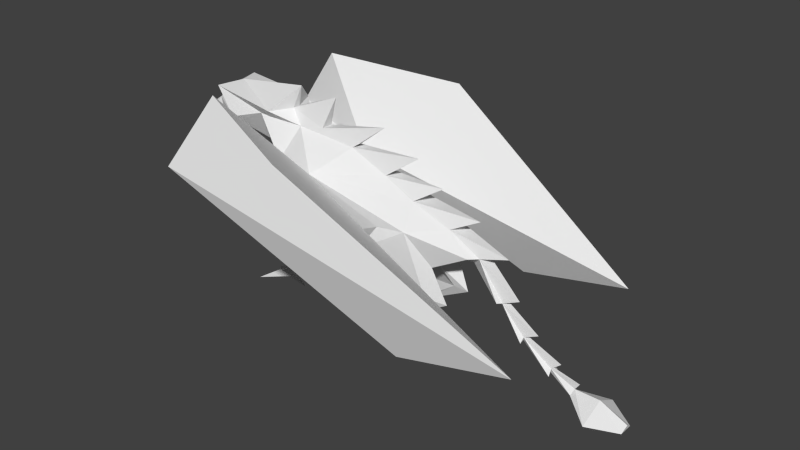 # Source: dragon.blend  (saved by Blender 2.78.0; exported with 4.5.12 LTS)
import bpy
from mathutils import Matrix  # noqa: F401  (used for matrix-valued properties, if any)

bpy.ops.wm.read_factory_settings(use_empty=True)
scene = bpy.context.scene
scene.name = 'Scene'

# ---- collections
col_collection_1 = bpy.data.collections.new('Collection 1'); scene.collection.children.link(col_collection_1)

# ---- world
world_world = bpy.data.worlds.new('World'); scene.world = world_world
world_world.color = (0.05088, 0.05088, 0.05088)
world_world.use_sun_shadow = False
world_world.sun_shadow_jitter_overblur = 0.0
world_world.cycles.sampling_method = 'NONE'
world_world.cycles.sample_map_resolution = 256

# ---- meshes
me_plane = bpy.data.meshes.new('Plane')
me_plane.from_pydata([(2.14, -24.87, -0.9787), (2.782, 19.4, 0.5322), (-0.002497, -9.172, -4.436), (0.002655, 11.64, -11.13), (5.3, 24.93, -7.982), (0.5801, 29.08, -2.458), (2.818, -2.835, -3.245), (0.5042, 5.458, 13.8), (0.0, 22.69, 10.29), (0.0, 36.26, 5.101), (1.627, -20.83, -3.052), (0.2961, 33.94, -3.403), (1.78, 17.7, -3.586), (5.754, 43.15, -5.493), (11.44, 30.87, -3.445), (1.472, 31.43, -5.561), (0.0, 6.525, -4.284), (0.0, 19.48, -6.435), (1.964, 33.99, -4.228), (1.75, 36.92, -9.808), (0.4404, 30.46, -0.3997), (0.0, 41.32, 0.5799), (1.191, -24.81, -4.79), (2.002, -21.76, -1.976), (2.485, -21.49, -1.862), (2.544, -9.674, -1.759), (0.0, -7.591, -1.032), (2.105, -3.563, 0.4201), (1.085, 5.632, 13.25), (2.11, -23.38, -3.757), (3.312, -24.7, -4.681), (2.091, 28.33, -8.011), (0.0, 37.74, -8.95), (0.006389, 20.33, -8.997), (0.5219, 21.96, 5.631), (2.92, 0.5632, 5.193), (2.4, 10.59, 8.89), (0.7681, 17.28, 8.298), (0.0, 29.77, 8.135), (1.103, -2.863, 6.952), (0.3866, -4.675, 9.744), (1.378, -0.8433, 10.52), (1.757, -11.08, 10.23), (1.664, -14.44, 8.244), (0.9538, -11.77, 10.63), (1.159, -12.64, 11.7), (1.823, -23.15, 7.201), (1.793, -21.13, 6.377), (1.435, -23.72, 6.879), (1.492, -22.33, 7.704), (2.454, 9.213, 6.545), (2.533, -24.41, 4.902), (1.337, -24.74, 4.946), (1.524, -25.29, 8.366), (0.685, 12.07, 11.42), (-0.006038, 16.24, 13.43), (1.777, -23.26, 6.339), (0.0021, 7.294, 15.83), (-0.0009256, 2.267, 13.01), (0.2847, -6.951, 15.66), (0.7112, -6.396, 15.49), (-0.000469, -5.061, 16.84), (-0.004037, -6.97, 15.21), (0.005024, 34.39, -10.29), (1.039, 23.05, -9.993), (-9.539e-18, 28.64, -11.72), (0.4234, 27.32, 2.48), (0.1828, -15.8, 17.43), (0.5232, -17.22, 17.42), (0.0006015, -17.37, 17.3), (-0.0002001, 26.03, -12.56), (1.114, 18.89, -12.65), (9.222, 37.45, 4.089), (6.945, -16.13, 12.29), (6.654, -7.485, 21.09), (6.889, 1.251, 1.55), (0.1267, -22.68, 19.69), (0.5315, -24.3, 19.8), (-0.007793, -20.31, 20.36), (-0.0006344, -23.44, 19.29), (0.0, -26.54, 21.52), (0.3037, -28.27, 21.37), (-0.0005691, -24.28, 21.87), (0.0, -26.6, 23.45), (1.8, -31.2, 23.37), (0.0, -30.91, 25.55), (0.5353, -32.73, 25.47), (0.005983, 41.67, -2.823), (-2.14, -24.87, -0.9787), (-2.77, 19.4, 0.5322), (-5.3, 24.93, -7.982), (-0.5801, 29.08, -2.458), (-2.818, -2.835, -3.245), (-0.5042, 5.458, 13.8), (-1.627, -20.83, -3.052), (-0.2961, 33.94, -3.403), (-1.78, 17.7, -3.586), (-5.754, 43.15, -5.493), (-11.42, 30.87, -3.445), (-1.472, 31.43, -5.561), (-1.964, 33.99, -4.228), (-1.75, 36.92, -9.808), (-0.4404, 30.46, -0.3997), (-1.191, -24.81, -4.79), (-2.002, -21.76, -1.976), (-2.485, -21.49, -1.862), (-2.544, -9.674, -1.759), (-2.105, -3.563, 0.4201), (-1.085, 5.632, 13.25), (-2.113, -23.38, -3.757), (-3.312, -24.7, -4.681), (-2.091, 28.33, -8.011), (-0.5219, 21.96, 5.631), (-2.92, 0.5632, 5.193), (-2.4, 10.59, 8.89), (-0.7681, 17.28, 8.298), (-1.103, -2.863, 6.952), (-0.3866, -4.675, 9.744), (-1.378, -0.8433, 10.52), (-1.757, -11.08, 10.23), (-1.664, -14.44, 8.244), (-0.9538, -11.77, 10.63), (-1.159, -12.64, 11.7), (-1.803, -23.29, 7.188), (-1.793, -21.13, 6.377), (-1.435, -23.72, 6.879), (-1.459, -22.44, 7.679), (-2.454, 9.213, 6.545), (-2.533, -24.41, 4.902), (-1.337, -24.74, 4.946), (-1.577, -25.04, 8.403), (-0.685, 12.07, 11.42), (-1.777, -23.26, 6.339), (-0.2847, -6.951, 15.66), (-0.7112, -6.396, 15.49), (-1.03, 23.05, -9.993), (-0.4234, 27.32, 2.48), (-0.1828, -15.8, 17.43), (-0.5232, -17.22, 17.42), (6.182e-18, -13.96, 18.47), (-1.119, 18.89, -12.65), (-9.222, 37.45, 4.089), (-6.98, -16.13, 12.29), (-6.654, -7.485, 21.09), (-6.889, 1.251, 1.55), (-0.1267, -22.68, 19.69), (-0.5315, -24.3, 19.8), (-0.3037, -28.27, 21.37), (-1.8, -31.2, 23.37), (-0.5353, -32.73, 25.47)], [], [(35, 36, 50), (136, 112, 89), (50, 39, 35), (1, 5, 12), (13, 1, 4), (97, 90, 89), (5, 11, 18), (10, 24, 25), (5, 15, 12), (31, 15, 19), (15, 18, 19), (136, 9, 66), (118, 122, 119, 114), (89, 127, 107), (17, 15, 31), (27, 26, 39), (2, 92, 106), (37, 34, 1), (34, 38, 66), (6, 4, 16), (24, 23, 26, 27), (23, 10, 2, 26), (10, 25, 2), (16, 2, 6), (64, 71, 3), (89, 115, 114), (22, 29, 10), (105, 106, 107), (89, 90, 96), (24, 0, 23), (29, 30, 10), (50, 36, 1), (35, 42, 36), (40, 41, 45, 44), (4, 1, 12), (44, 45, 49, 48), (39, 40, 44, 43), (39, 43, 35), (97, 98, 90), (45, 42, 46, 49), (28, 7, 54), (11, 87, 18), (11, 21, 95), (37, 8, 34), (19, 18, 32), (65, 63, 111, 135), (42, 43, 47, 46), (47, 48, 52), (46, 53, 49), (48, 49, 53), (31, 19, 63), (41, 28, 36), (54, 7, 57), (58, 60, 7), (7, 59, 61), (74, 72, 14), (27, 39, 50), (20, 21, 11), (19, 32, 63), (31, 64, 33, 17), (54, 55, 37), (8, 112, 34), (38, 136, 66), (9, 102, 20), (55, 115, 37), (7, 93, 57), (4, 12, 16), (62, 68, 59), (59, 67, 139), (93, 7, 61), (59, 133, 61), (74, 14, 73), (5, 1, 66), (142, 143, 89), (4, 14, 13), (14, 4, 75), (52, 56, 47), (51, 47, 56), (47, 51, 46), (42, 45, 41, 36), (10, 30, 24), (24, 29, 0), (0, 29, 23), (10, 23, 22), (59, 7, 60), (28, 58, 7), (67, 59, 68), (60, 62, 59), (68, 69, 67), (67, 76, 78), (76, 67, 77), (84, 81, 147, 148), (76, 80, 82), (77, 67, 69), (80, 81, 84, 83), (86, 84, 148, 149), (83, 84, 86, 85), (36, 37, 1), (67, 137, 139), (78, 137, 67), (75, 73, 14), (3, 33, 64), (80, 76, 81), (81, 76, 79), (77, 79, 76), (131, 108, 114), (15, 5, 18), (4, 6, 75), (66, 9, 20), (65, 70, 71), (64, 65, 71), (87, 32, 18), (20, 102, 21), (113, 127, 114), (2, 25, 6), (127, 113, 116), (89, 96, 91), (107, 106, 92, 89), (91, 100, 95), (141, 98, 97), (94, 106, 105), (91, 96, 99), (111, 101, 99), (99, 101, 100), (34, 112, 38), (5, 66, 20, 11), (120, 124, 125, 121), (16, 12, 15, 17), (102, 136, 91, 95), (17, 111, 99), (107, 116, 26), (115, 89, 112), (112, 136, 38), (92, 16, 90), (105, 107, 26, 104), (104, 26, 2, 94), (94, 2, 106), (16, 92, 2), (135, 3, 140), (103, 94, 109), (108, 131, 93), (105, 104, 88), (109, 94, 110), (127, 89, 114), (113, 114, 119), (117, 121, 122, 118), (121, 125, 126, 122), (116, 120, 121, 117), (27, 1, 6, 25), (43, 44, 48, 47), (122, 126, 123, 119), (95, 100, 87), (87, 11, 95), (115, 112, 8), (101, 32, 100), (17, 99, 96, 16), (119, 123, 124, 120), (124, 129, 125), (123, 126, 130), (125, 130, 126), (111, 63, 101), (54, 36, 28), (131, 57, 93), (58, 93, 134), (93, 61, 133), (143, 98, 141), (107, 127, 116), (102, 95, 21), (101, 63, 32), (131, 115, 55), (133, 59, 139), (54, 131, 55), (8, 37, 115), (131, 54, 57), (90, 16, 96), (62, 133, 138), (133, 139, 137), (74, 1, 13, 72), (91, 136, 89), (142, 98, 143), (13, 14, 72), (98, 144, 90), (1, 74, 73), (33, 135, 111, 17), (129, 124, 132), (128, 132, 124), (124, 123, 128), (94, 105, 110), (105, 88, 109), (114, 115, 131), (88, 104, 109), (94, 103, 104), (133, 134, 93), (108, 93, 58), (137, 138, 133), (134, 133, 62), (138, 137, 69), (137, 78, 145), (145, 146, 137), (79, 147, 81), (145, 82, 80), (146, 69, 137), (80, 83, 148, 147), (25, 24, 27), (83, 85, 149, 148), (37, 36, 54), (144, 98, 142), (3, 135, 33), (71, 70, 140), (80, 147, 145), (147, 79, 145), (146, 145, 79), (99, 100, 91), (144, 92, 90), (136, 102, 9), (65, 140, 70), (135, 140, 65), (87, 100, 32), (140, 3, 71), (64, 31, 63, 65), (82, 145, 76), (76, 145, 78), (86, 149, 85), (1, 34, 66), (50, 1, 27), (108, 118, 114), (116, 113, 120), (120, 113, 119), (43, 42, 35), (89, 143, 141, 97)])
_uv = me_plane.uv_layers.new(name='UVMap')
_uv.uv.foreach_set('vector', [0.09961, 0.3325, 0.05009, 0.2578, 0.07334, 0.2653, 0.3098, 0.4284, 0.2902, 0.3812, 0.342, 0.3678, 0.4531, 0.5958, 0.4531, 0.694, 0.4397, 0.6655, 0.1106, 0.1755, 0.1214, 0.09331, 0.1502, 0.1827, 0.761, 0.0, 0.7342, 0.1972, 0.682, 0.1315, 0.9362, 0.4998, 0.8564, 0.3687, 0.9107, 0.3017, 0.4119, 0.6845, 0.3983, 0.6482, 0.4119, 0.6412, 0.2082, 0.4906, 0.1987, 0.4978, 0.1785, 0.4038, 0.1214, 0.09331, 0.1454, 0.07032, 0.1502, 0.1827, 0.1725, 0.09168, 0.1454, 0.07032, 0.1745, 0.02046, 0.1454, 0.07032, 0.1293, 0.05201, 0.1745, 0.02046, 0.2176, 0.7065, 0.2214, 0.6319, 0.2253, 0.7065, 0.2835, 0.1921, 0.2914, 0.09624, 0.3026, 0.1107, 0.2811, 0.2856, 0.342, 0.3678, 0.3042, 0.278, 0.3785, 0.1847, 0.1726, 0.1638, 0.1454, 0.07032, 0.1725, 0.09168, 0.149, 0.3581, 0.1684, 0.3874, 0.08928, 0.3617, 0.5067, 0.5169, 0.4811, 0.552, 0.4836, 0.5005, 0.04431, 0.203, 0.06053, 0.1618, 0.1106, 0.1755, 0.06053, 0.1618, 0.02533, 0.103, 0.08, 0.1145, 0.5324, 0.552, 0.555, 0.7545, 0.5067, 0.6175, 0.2493, 0.682, 0.2449, 0.6843, 0.2293, 0.577, 0.2493, 0.5428, 0.6401, 0.615, 0.6295, 0.608, 0.61, 0.5146, 0.6401, 0.5005, 0.2082, 0.4906, 0.1785, 0.4038, 0.2014, 0.3951, 0.5067, 0.6175, 0.5067, 0.5169, 0.5324, 0.552, 0.1987, 0.1305, 0.2293, 0.1598, 0.2274, 0.2195, 0.342, 0.3678, 0.2741, 0.34, 0.2811, 0.2856, 0.454, 0.9691, 0.4475, 0.9556, 0.454, 0.942, 0.4275, 0.04475, 0.408, 0.139, 0.3785, 0.1847, 0.9107, 0.3017, 0.8564, 0.3687, 0.87, 0.3003, 0.5418, 0.8817, 0.5418, 0.9093, 0.5376, 0.8835, 0.4538, 0.903, 0.4595, 0.8937, 0.4595, 0.9156, 0.07334, 0.2653, 0.05009, 0.2578, 0.1106, 0.1755, 0.09961, 0.3325, 0.0734, 0.4322, 0.05009, 0.2578, 0.7711, 0.6679, 0.7662, 0.6997, 0.7462, 0.6052, 0.7567, 0.6114, 0.682, 0.1315, 0.7342, 0.1972, 0.6929, 0.1984, 0.7567, 0.6114, 0.7462, 0.6052, 0.774, 0.5243, 0.7803, 0.5125, 0.797, 0.6808, 0.7711, 0.6679, 0.7567, 0.6114, 0.7754, 0.5884, 0.385, 0.6232, 0.3983, 0.5428, 0.3983, 0.6552, 0.8906, 0.2781, 0.8356, 0.1904, 0.8906, 0.1725, 0.06269, 0.4466, 0.0734, 0.4322, 0.1202, 0.524, 0.1143, 0.5181, 0.8007, 0.5895, 0.8059, 0.586, 0.8059, 0.6423, 0.3324, 0.5499, 0.3516, 0.606, 0.317, 0.5509, 0.3891, 0.7104, 0.3945, 0.6552, 0.3945, 0.7106, 0.04431, 0.203, 0.01761, 0.1626, 0.06053, 0.1618, 0.2034, 0.6727, 0.2176, 0.6319, 0.2176, 0.6797, 0.4337, 0.4591, 0.4119, 0.503, 0.4033, 0.4512, 0.4282, 0.412, 0.0734, 0.4322, 0.09665, 0.4561, 0.1243, 0.5067, 0.1202, 0.524, 0.595, 0.9075, 0.5887, 0.8869, 0.6054, 0.8772, 0.5262, 0.9079, 0.5193, 0.9265, 0.5204, 0.902, 0.6292, 0.8915, 0.6228, 0.9033, 0.6144, 0.8799, 0.1053, 0.914, 0.1053, 0.9784, 0.08876, 0.965, 0.05401, 0.3509, 0.01898, 0.3032, 0.05009, 0.2578, 0.08931, 0.5987, 0.1138, 0.6512, 0.08872, 0.6512, 0.131, 0.6713, 0.1421, 0.5987, 0.1421, 0.6958, 0.4397, 0.5958, 0.4397, 0.6974, 0.4266, 0.6836, 0.6499, 0.04022, 0.6499, 0.4287, 0.5642, 0.3999, 0.2451, 0.8294, 0.1854, 0.833, 0.1695, 0.7366, 0.1007, 0.08522, 0.07414, 0.0, 0.1219, 0.05309, 0.0, 0.6875, 0.00284, 0.6708, 0.02109, 0.6852, 0.1725, 0.09168, 0.1987, 0.1305, 0.1942, 0.1533, 0.1726, 0.1638, 0.02489, 0.2491, 0.0, 0.2185, 0.04431, 0.203, 0.05754, 0.6418, 0.05754, 0.6785, 0.0481, 0.6776, 0.3148, 0.6367, 0.3148, 0.6867, 0.3071, 0.6862, 0.2915, 0.6365, 0.2915, 0.6973, 0.2835, 0.6969, 0.4196, 0.6446, 0.4266, 0.6781, 0.4126, 0.6781, 0.3668, 0.6876, 0.3576, 0.6876, 0.3622, 0.6671, 0.682, 0.1315, 0.6929, 0.1984, 0.6499, 0.2813, 0.801, 0.5009, 0.801, 0.586, 0.797, 0.5016, 0.18, 0.6067, 0.18, 0.6797, 0.1673, 0.6667, 0.6401, 0.5009, 0.6492, 0.5005, 0.6492, 0.5872, 0.3428, 0.6883, 0.3377, 0.6883, 0.3402, 0.6704, 0.6499, 0.04022, 0.5642, 0.3999, 0.5471, 0.0, 0.1214, 0.09331, 0.1106, 0.1755, 0.08, 0.1145, 0.8974, 0.0, 1.0, 0.04021, 0.9107, 0.3017, 0.8943, 0.1582, 0.8356, 0.1582, 0.8538, 0.05899, 0.5642, 0.3999, 0.5074, 0.3699, 0.5118, 0.1626, 0.03876, 0.6976, 0.03191, 0.6824, 0.03876, 0.6663, 0.04601, 0.6663, 0.04601, 0.695, 0.03876, 0.6789, 0.5119, 0.9361, 0.5305, 0.9603, 0.5078, 0.9534, 0.0734, 0.4322, 0.06269, 0.4466, 0.05401, 0.3509, 0.05009, 0.2578, 0.5626, 0.9175, 0.5837, 0.9465, 0.5531, 0.9248, 0.5065, 0.9751, 0.4823, 0.9751, 0.4908, 0.9507, 0.4045, 0.9096, 0.4045, 0.9351, 0.384, 0.9288, 0.5619, 0.8812, 0.5724, 0.8882, 0.5475, 0.9142, 0.2293, 0.5427, 0.2293, 0.6381, 0.2255, 0.5474, 0.6453, 0.6701, 0.6453, 0.697, 0.6401, 0.671, 0.2255, 0.7078, 0.2283, 0.6381, 0.2283, 0.7179, 0.3509, 0.676, 0.3474, 0.6706, 0.3509, 0.6704, 0.18, 0.6746, 0.1845, 0.6726, 0.1845, 0.6846, 0.2034, 0.6319, 0.2034, 0.6906, 0.1909, 0.674, 0.636, 0.6987, 0.6392, 0.641, 0.6392, 0.7107, 0.223, 0.5603, 0.2163, 0.5909, 0.2109, 0.5919, 0.1909, 0.5662, 0.3018, 0.6367, 0.3014, 0.6021, 0.3133, 0.6173, 0.4585, 0.6383, 0.4585, 0.7099, 0.4536, 0.698, 0.3014, 0.6021, 0.2932, 0.5899, 0.2977, 0.561, 0.317, 0.5948, 0.2072, 0.5427, 0.223, 0.5603, 0.1909, 0.5662, 0.1976, 0.5444, 0.317, 0.5948, 0.2977, 0.561, 0.309, 0.5428, 0.317, 0.5559, 0.05009, 0.2578, 0.04431, 0.203, 0.1106, 0.1755, 0.3979, 0.6724, 0.3945, 0.6724, 0.3962, 0.6552, 0.1126, 0.6948, 0.1092, 0.6514, 0.1126, 0.6512, 0.5118, 0.1626, 0.5471, 0.0, 0.5642, 0.3999, 0.2274, 0.2195, 0.1942, 0.1533, 0.1987, 0.1305, 0.3014, 0.6021, 0.3018, 0.6367, 0.2932, 0.5899, 0.2932, 0.5899, 0.3018, 0.6367, 0.2955, 0.6326, 0.6497, 0.6832, 0.6453, 0.6759, 0.6497, 0.6701, 0.2545, 0.294, 0.2487, 0.2399, 0.2811, 0.2856, 0.1454, 0.07032, 0.1214, 0.09331, 0.1293, 0.05201, 0.5074, 0.3699, 0.4585, 0.1467, 0.5118, 0.1626, 0.08, 0.1145, 0.04191, 0.04689, 0.1007, 0.08522, 0.205, 0.08312, 0.2168, 0.1026, 0.2293, 0.1598, 0.1987, 0.1305, 0.205, 0.08312, 0.2293, 0.1598, 0.3945, 0.8015, 0.4153, 0.8576, 0.36, 0.8576, 0.6481, 0.6701, 0.6401, 0.6698, 0.6481, 0.5872, 0.3304, 0.2108, 0.3042, 0.278, 0.2811, 0.2856, 0.5533, 0.5144, 0.5304, 0.5232, 0.5326, 0.4666, 0.4132, 0.6412, 0.3983, 0.5717, 0.4132, 0.5428, 0.342, 0.3678, 0.3804, 0.3602, 0.3511, 0.4494, 0.3785, 0.1847, 0.408, 0.139, 0.4108, 0.1957, 0.342, 0.3678, 0.636, 0.641, 0.636, 0.6843, 0.6224, 0.6774, 0.9646, 0.5703, 0.8774, 0.598, 0.9058, 0.4998, 0.4361, 0.05175, 0.408, 0.139, 0.4275, 0.04475, 0.3511, 0.4494, 0.3804, 0.3602, 0.376, 0.4726, 0.4033, 0.4512, 0.4055, 0.5224, 0.376, 0.4726, 0.376, 0.4726, 0.4055, 0.5224, 0.3606, 0.4911, 0.18, 0.6072, 0.1895, 0.6067, 0.1895, 0.6726, 0.1214, 0.09331, 0.08, 0.1145, 0.1007, 0.08522, 0.1219, 0.05309, 0.7248, 0.6122, 0.7362, 0.6675, 0.7295, 0.6881, 0.7054, 0.5891, 0.1745, 0.2702, 0.1502, 0.1827, 0.1454, 0.07032, 0.1726, 0.1638, 0.3305, 0.4576, 0.3098, 0.4284, 0.3511, 0.4494, 0.3516, 0.4896, 0.4011, 0.3785, 0.4033, 0.4512, 0.376, 0.4726, 0.3785, 0.1847, 0.3182, 0.1811, 0.3956, 0.1547, 0.2741, 0.34, 0.342, 0.3678, 0.2902, 0.3812, 0.2902, 0.3812, 0.3098, 0.4284, 0.2551, 0.4399, 0.4811, 0.552, 0.5067, 0.6175, 0.4585, 0.7545, 0.2693, 0.5451, 0.2693, 0.6843, 0.2493, 0.6501, 0.2649, 0.5428, 0.08872, 0.5691, 0.08872, 0.6835, 0.05875, 0.6689, 0.07838, 0.5759, 0.4361, 0.05175, 0.4284, 0.1469, 0.408, 0.139, 0.5067, 0.6175, 0.4811, 0.552, 0.5067, 0.5169, 0.4282, 0.412, 0.4552, 0.3225, 0.4585, 0.3825, 0.4721, 0.9223, 0.4721, 0.9494, 0.4657, 0.9358, 0.8007, 0.6951, 0.8059, 0.6423, 0.8059, 0.6986, 0.4375, 0.9555, 0.4333, 0.9536, 0.4375, 0.9279, 0.4798, 0.9074, 0.4855, 0.8948, 0.4855, 0.9166, 0.3042, 0.278, 0.342, 0.3678, 0.2811, 0.2856, 0.3304, 0.2108, 0.2811, 0.2856, 0.3026, 0.1107, 0.07445, 0.7575, 0.06052, 0.8139, 0.05007, 0.8201, 0.07056, 0.7257, 0.7054, 0.5891, 0.7295, 0.6881, 0.7232, 0.6763, 0.695, 0.5953, 0.7462, 0.5199, 0.7248, 0.6122, 0.7054, 0.5891, 0.7193, 0.5327, 0.149, 0.3581, 0.1106, 0.1755, 0.1807, 0.3472, 0.1785, 0.4038, 0.7754, 0.5884, 0.7567, 0.6114, 0.7803, 0.5125, 0.7866, 0.5332, 0.2914, 0.09624, 0.3426, 0.02456, 0.3487, 0.01873, 0.3026, 0.1107, 0.3376, 0.5487, 0.3516, 0.5428, 0.3516, 0.606, 0.3516, 0.606, 0.3324, 0.5499, 0.3376, 0.5487, 0.2741, 0.34, 0.2902, 0.3812, 0.2471, 0.3804, 0.2693, 0.6435, 0.2835, 0.6365, 0.2835, 0.6843, 0.4011, 0.3785, 0.376, 0.4726, 0.3804, 0.3602, 0.4023, 0.272, 0.3026, 0.1107, 0.3487, 0.01873, 0.3528, 0.03601, 0.3255, 0.08674, 0.5905, 0.9564, 0.6005, 0.9867, 0.5838, 0.977, 0.6452, 0.9169, 0.6391, 0.9227, 0.6379, 0.8982, 0.6406, 0.9779, 0.6259, 0.9895, 0.6343, 0.9661, 0.1449, 0.9725, 0.1282, 0.9215, 0.1449, 0.9081, 0.02489, 0.2491, 0.05009, 0.2578, 0.01898, 0.3032, 0.4518, 0.5428, 0.4518, 0.5958, 0.4266, 0.5952, 0.144, 0.6333, 0.1545, 0.6086, 0.1545, 0.7057, 0.4266, 0.6446, 0.4132, 0.5566, 0.4266, 0.5428, 0.9646, 0.9601, 0.8774, 0.598, 0.9646, 0.5703, 0.3367, 0.7428, 0.2624, 0.836, 0.2764, 0.7391, 0.3305, 0.4576, 0.3516, 0.4896, 0.3042, 0.5428, 0.02109, 0.6663, 0.02109, 0.6852, 0.00284, 0.6708, 0.2545, 0.294, 0.2741, 0.34, 0.2293, 0.3244, 0.3891, 0.7159, 0.384, 0.7159, 0.3866, 0.6552, 0.384, 0.6932, 0.3716, 0.6915, 0.384, 0.6552, 0.3071, 0.6367, 0.3071, 0.6836, 0.2932, 0.6819, 0.6224, 0.6925, 0.61, 0.6913, 0.6224, 0.641, 0.8564, 0.3687, 0.8278, 0.217, 0.87, 0.3003, 0.8007, 0.671, 0.797, 0.6704, 0.8007, 0.586, 0.1673, 0.6798, 0.1545, 0.6197, 0.1673, 0.6067, 0.8278, 0.4599, 0.7342, 0.1972, 0.761, 0.0, 0.8278, 0.07066, 0.3511, 0.4494, 0.3098, 0.4284, 0.342, 0.3678, 0.8619, 1.0, 0.8774, 0.598, 0.9646, 0.9601, 0.5874, 0.5005, 0.5642, 0.3999, 0.6499, 0.4287, 0.724, 0.9934, 0.7567, 0.7764, 0.779, 0.9755, 0.7342, 0.1972, 0.8278, 0.4599, 0.7264, 0.5009, 0.4225, 0.3889, 0.4282, 0.412, 0.4033, 0.4512, 0.4011, 0.3785, 0.5004, 0.8898, 0.5004, 0.9209, 0.4937, 0.9047, 0.4453, 0.9203, 0.4376, 0.9073, 0.4453, 0.8915, 0.6026, 0.9354, 0.5985, 0.9182, 0.6217, 0.9113, 0.6121, 0.9709, 0.6034, 0.9639, 0.6344, 0.9422, 0.5471, 0.9776, 0.5631, 0.9531, 0.571, 0.9776, 0.2811, 0.2856, 0.2741, 0.34, 0.2545, 0.294, 0.4258, 0.9734, 0.4052, 0.9544, 0.4258, 0.9479, 0.4236, 0.9252, 0.4102, 0.892, 0.434, 0.9185, 0.4585, 0.6383, 0.4547, 0.6336, 0.4585, 0.5428, 0.1493, 0.6067, 0.1545, 0.6086, 0.144, 0.6333, 0.801, 0.511, 0.8039, 0.5009, 0.8039, 0.5807, 0.398, 0.6724, 0.398, 0.678, 0.3945, 0.6778, 0.3428, 0.6803, 0.3474, 0.6704, 0.3474, 0.6823, 0.1254, 0.6701, 0.1138, 0.6277, 0.1267, 0.6113, 0.1267, 0.6113, 0.131, 0.5987, 0.1254, 0.6701, 0.223, 0.6319, 0.2109, 0.5919, 0.2163, 0.5909, 0.278, 0.5428, 0.2895, 0.5622, 0.2777, 0.5775, 0.131, 0.5987, 0.131, 0.6584, 0.1254, 0.6701, 0.2777, 0.5775, 0.2932, 0.5847, 0.2725, 0.6177, 0.2693, 0.5895, 0.1785, 0.4038, 0.1987, 0.4978, 0.149, 0.3581, 0.2932, 0.5847, 0.2932, 0.6236, 0.2849, 0.6365, 0.2725, 0.6177, 0.04431, 0.203, 0.05009, 0.2578, 0.02489, 0.2491, 0.8278, 0.8373, 0.8774, 0.598, 0.8619, 1.0, 0.4552, 0.3225, 0.4282, 0.412, 0.4225, 0.3889, 0.3516, 0.5894, 0.3531, 0.5428, 0.3716, 0.5865, 0.2777, 0.5775, 0.2693, 0.5895, 0.278, 0.5428, 0.2693, 0.5895, 0.2719, 0.547, 0.278, 0.5428, 0.1886, 0.6726, 0.1886, 0.6856, 0.1845, 0.6797, 0.376, 0.4726, 0.3606, 0.4911, 0.3511, 0.4494, 0.7616, 0.7712, 0.8066, 0.7458, 0.8066, 0.9741, 0.3098, 0.4284, 0.3305, 0.4576, 0.2719, 0.496, 0.4337, 0.4591, 0.4585, 0.3825, 0.4453, 0.4395, 0.4282, 0.412, 0.4585, 0.3825, 0.4337, 0.4591, 0.4808, 0.8046, 0.4808, 0.8686, 0.4339, 0.8458, 0.274, 0.9135, 0.274, 0.9686, 0.2539, 0.9165, 0.1987, 0.1305, 0.1725, 0.09168, 0.1828, 0.03937, 0.205, 0.08312, 0.2253, 0.5427, 0.2253, 0.5626, 0.223, 0.5624, 0.4518, 0.5429, 0.4541, 0.5428, 0.4541, 0.5625, 0.317, 0.673, 0.3263, 0.6704, 0.3263, 0.6846, 0.1106, 0.1755, 0.06053, 0.1618, 0.08, 0.1145, 0.07334, 0.2653, 0.1106, 0.1755, 0.149, 0.3581, 0.2487, 0.2399, 0.2835, 0.1921, 0.2811, 0.2856, 0.3716, 0.5748, 0.385, 0.5428, 0.385, 0.6552, 0.3255, 0.08674, 0.3304, 0.2108, 0.3026, 0.1107, 0.09665, 0.4561, 0.0734, 0.4322, 0.09961, 0.3325, 0.9107, 0.3017, 1.0, 0.04021, 1.0, 0.4302, 0.9362, 0.4998])
me_plane.use_remesh_preserve_volume = False
me_plane.use_remesh_preserve_attributes = False
me_plane.use_mirror_vertex_groups = False
me_plane.update()

# ---- objects
ob_plane = bpy.data.objects.new('Plane', me_plane)

# ---- transforms, parenting, visibility, modifiers, constraints
ob_plane.location = (-0.4575, 0.0, 5.674)
ob_plane.rotation_euler = (1.571, -0.0, 1.568)
ob_plane.scale = (1.055, 0.227, 1.0)
ob_plane.lineart.crease_threshold = 0.0

# ---- collection membership
col_collection_1.objects.link(ob_plane)

# ---- scene / render settings (as saved in the file)
scene.frame_start = 1; scene.frame_end = 250; scene.frame_set(1)
scene.render.engine = 'BLENDER_EEVEE_NEXT'
scene.render.resolution_percentage = 50
scene.render.dither_intensity = 0.0
scene.cycles.use_denoising = False
scene.cycles.samples = 10
scene.cycles.sampling_pattern = 'TABULATED_SOBOL'
scene.cycles.light_sampling_threshold = 0.0
scene.cycles.use_adaptive_sampling = False
scene.cycles.use_light_tree = False
scene.cycles.blur_glossy = 0.0
scene.cycles.pixel_filter_type = 'GAUSSIAN'
scene.cycles.sample_clamp_indirect = 0.0
scene.view_settings.view_transform = 'Standard'
bpy.context.view_layer.update()

# ---- added for rendering (the .blend has no active camera and no usable light): camera, sun
cam_auto = bpy.data.cameras.new('AutoCamera')
cam_auto.lens = 50.0
cam_auto.sensor_width = 36.0
cam_auto.clip_end = 1000.0
ob_auto_camera = bpy.data.objects.new('AutoCamera', cam_auto)
scene.collection.objects.link(ob_auto_camera)
ob_auto_camera.location = (50.8342, -53.8185, 42.7288)
ob_auto_camera.rotation_euler = (1.09748, -7.21219e-08, 0.694738)
scene.camera = ob_auto_camera
light_auto_sun = bpy.data.lights.new('AutoSun', 'SUN')
light_auto_sun.energy = 3.0
light_auto_sun.angle = 0.0523599
ob_auto_sun = bpy.data.objects.new('AutoSun', light_auto_sun)
scene.collection.objects.link(ob_auto_sun)
ob_auto_sun.rotation_euler = (0.872665, 0.174533, 0.523599)
bpy.context.view_layer.update()
